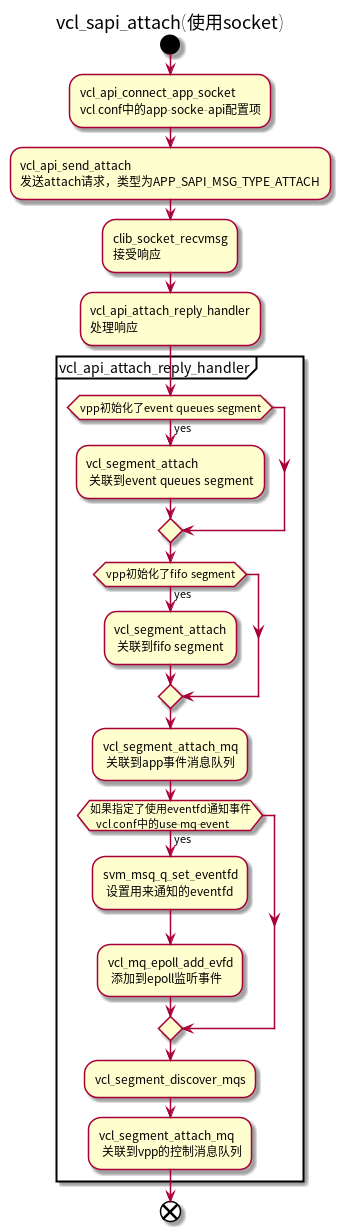

The diagram above was rendered by PlantUML. Its source (embedded in the PNG):
@startuml
title vcl_sapi_attach(使用socket)
start
:vcl_api_connect_app_socket
vcl.conf中的app-socke-api配置项;
:vcl_api_send_attach
发送attach请求，类型为APP_SAPI_MSG_TYPE_ATTACH;
:clib_socket_recvmsg
接受响应;
:vcl_api_attach_reply_handler
处理响应;
partition vcl_api_attach_reply_handler {
  if (vpp初始化了event queues segment) then (yes)
    :vcl_segment_attach
     关联到event queues segment;
  endif
  if (vpp初始化了fifo segment) then (yes)
    :vcl_segment_attach
     关联到fifo segment;
  endif
  :vcl_segment_attach_mq
   关联到app事件消息队列;
  if (如果指定了使用eventfd通知事件
  vcl.conf中的use-mq-event) then (yes)
    :svm_msq_q_set_eventfd
     设置用来通知的eventfd;
    :vcl_mq_epoll_add_evfd
     添加到epoll监听事件;
  endif
  :vcl_segment_discover_mqs;
  :vcl_segment_attach_mq
   关联到vpp的控制消息队列;
}
end
@enduml